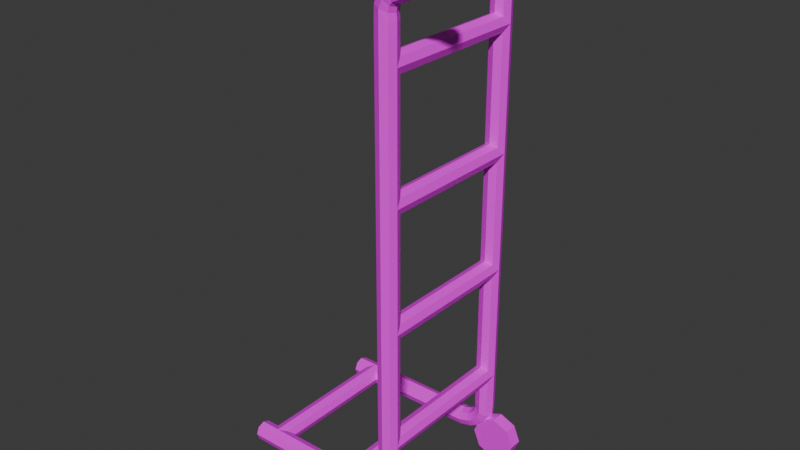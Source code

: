 # Source: hand_truck.blend  (saved by Blender 5.0.119; exported with 4.5.12 LTS)
import bpy
from mathutils import Matrix  # noqa: F401  (used for matrix-valued properties, if any)

bpy.ops.wm.read_factory_settings(use_empty=True)
scene = bpy.context.scene
scene.name = 'Scene'

# ---- collections
col_collection = bpy.data.collections.new('Collection'); scene.collection.children.link(col_collection)

# ---- images (referenced by path relative to the original .blend; pixels are not part of the script)
import os
ASSET_DIR = os.environ.get("B2B_ASSET_DIR", "")  # directory of the original .blend (textures are referenced by path, not embedded)
HERE = os.path.dirname(os.path.abspath(__file__))  # packed textures are extracted next to this script under _unpacked/

def load_image(name, relpath, width, height, colorspace="sRGB"):
    """Load a texture the original file referenced (path relative to the .blend, or extracted next to this script)."""
    p = next((c for c in (os.path.join(HERE, relpath), os.path.join(ASSET_DIR, relpath)) if relpath and os.path.exists(c)), "")
    if p:
        img = bpy.data.images.load(p, check_existing=True)
        img.name = name
    else:  # same state as the original file: an image datablock whose file is absent (Cycles renders it pink)
        img = bpy.data.images.new(name, width, height)
        img.source = "FILE"
        img.filepath = "//" + (relpath or name)
    img.colorspace_settings.name = colorspace
    return img
img_wheel_jpg = load_image('wheel.jpg', 'wheel.jpg', 1024, 1024, 'sRGB')
img_red_jpg = load_image('red.jpg', 'red.jpg', 1024, 1024, 'sRGB')

# ---- materials (node trees are filled in below, after node groups)
mat_material_001 = bpy.data.materials.new('Material.001')
mat_material_002 = bpy.data.materials.new('Material.002')
mat_material_003 = bpy.data.materials.new('Material.003')
mat_material_004 = bpy.data.materials.new('Material.004')
mat_material_005 = bpy.data.materials.new('Material.005')

# ---- material node trees
mat_material_001.use_nodes = True; mat_material_001.node_tree.nodes.clear()
_N = mat_material_001.node_tree.nodes; _L = mat_material_001.node_tree.links
n0 = _N.new('ShaderNodeBsdfPrincipled'); n0.name = 'Principled BSDF'; n0.location = (-200, 100)
n1 = _N.new('ShaderNodeOutputMaterial'); n1.name = 'Material Output'; n1.location = (200, 100)
n2 = _N.new('ShaderNodeTexImage'); n2.name = 'Image Texture'; n2.location = (-490, 80)
n2.image = img_wheel_jpg
_L.new(n0.outputs[0], n1.inputs[0])
_L.new(n2.outputs[0], n0.inputs[0])
n1.is_active_output = True
mat_material_002.use_nodes = True; mat_material_002.node_tree.nodes.clear()
_N = mat_material_002.node_tree.nodes; _L = mat_material_002.node_tree.links
n0 = _N.new('ShaderNodeBsdfPrincipled'); n0.name = 'Principled BSDF'; n0.location = (-200, 100)
n1 = _N.new('ShaderNodeOutputMaterial'); n1.name = 'Material Output'; n1.location = (200, 100)
n2 = _N.new('ShaderNodeTexImage'); n2.name = 'Image Texture'; n2.location = (-490, 80)
n2.image = img_red_jpg
_L.new(n0.outputs[0], n1.inputs[0])
_L.new(n2.outputs[0], n0.inputs[0])
n1.is_active_output = True
mat_material_003.use_nodes = True; mat_material_003.node_tree.nodes.clear()
_N = mat_material_003.node_tree.nodes; _L = mat_material_003.node_tree.links
n0 = _N.new('ShaderNodeBsdfPrincipled'); n0.name = 'Principled BSDF'; n0.location = (-200, 100)
n1 = _N.new('ShaderNodeOutputMaterial'); n1.name = 'Material Output'; n1.location = (200, 100)
n2 = _N.new('ShaderNodeTexImage'); n2.name = 'Image Texture'; n2.location = (-490, 80)
n2.image = img_red_jpg
_L.new(n0.outputs[0], n1.inputs[0])
_L.new(n2.outputs[0], n0.inputs[0])
n1.is_active_output = True
mat_material_004.use_nodes = True; mat_material_004.node_tree.nodes.clear()
_N = mat_material_004.node_tree.nodes; _L = mat_material_004.node_tree.links
n0 = _N.new('ShaderNodeBsdfPrincipled'); n0.name = 'Principled BSDF'; n0.location = (-200, 100)
n1 = _N.new('ShaderNodeOutputMaterial'); n1.name = 'Material Output'; n1.location = (200, 100)
n2 = _N.new('ShaderNodeTexImage'); n2.name = 'Image Texture'; n2.location = (-490, 80)
n2.image = img_red_jpg
_L.new(n0.outputs[0], n1.inputs[0])
_L.new(n2.outputs[0], n0.inputs[0])
n1.is_active_output = True
mat_material_005.use_nodes = True; mat_material_005.node_tree.nodes.clear()
_N = mat_material_005.node_tree.nodes; _L = mat_material_005.node_tree.links
n0 = _N.new('ShaderNodeBsdfPrincipled'); n0.name = 'Principled BSDF'; n0.location = (-200, 100)
n1 = _N.new('ShaderNodeOutputMaterial'); n1.name = 'Material Output'; n1.location = (200, 100)
n2 = _N.new('ShaderNodeTexImage'); n2.name = 'Image Texture'; n2.location = (-490, 80)
n2.image = img_red_jpg
_L.new(n0.outputs[0], n1.inputs[0])
_L.new(n2.outputs[0], n0.inputs[0])
n1.is_active_output = True

# ---- world
world_world = bpy.data.worlds.new('World'); scene.world = world_world
world_world.use_nodes = True; world_world.node_tree.nodes.clear()
_N = world_world.node_tree.nodes; _L = world_world.node_tree.links
n0 = _N.new('ShaderNodeOutputWorld'); n0.name = 'World Output'; n0.location = (200, 100)
n1 = _N.new('ShaderNodeBackground'); n1.name = 'Background'; n1.location = (-200, 100)
n1.inputs[0].default_value = (0.05088, 0.05088, 0.05088, 1.0)
_L.new(n1.outputs[0], n0.inputs[0])
n0.is_active_output = True
world_world.color = (0.05088, 0.05088, 0.05088)
world_world.sun_shadow_jitter_overblur = 0.0

# ---- meshes
me_cylinder_004 = bpy.data.meshes.new('Cylinder.004')
me_cylinder_004.from_pydata([(0.04591, -0.2093, -0.6899), (0.04591, -0.2493, -0.6899), (0.09541, -0.2093, -0.7105), (0.09541, -0.2493, -0.7105), (0.1159, -0.2093, -0.7599), (0.1159, -0.2493, -0.7599), (0.09541, -0.2093, -0.8094), (0.09541, -0.2493, -0.8094), (0.04591, -0.2093, -0.8299), (0.04591, -0.2493, -0.8299), (-0.003588, -0.2093, -0.8094), (-0.003588, -0.2493, -0.8094), (-0.02409, -0.2093, -0.7599), (-0.02409, -0.2493, -0.7599), (-0.003588, -0.2093, -0.7105), (-0.003588, -0.2493, -0.7105), (0.04591, 0.2093, -0.6899), (0.04591, 0.2493, -0.6899), (0.09541, 0.2093, -0.7105), (0.09541, 0.2493, -0.7105), (0.1159, 0.2093, -0.7599), (0.1159, 0.2493, -0.7599), (0.09541, 0.2093, -0.8094), (0.09541, 0.2493, -0.8094), (0.04591, 0.2093, -0.8299), (0.04591, 0.2493, -0.8299), (-0.003588, 0.2093, -0.8094), (-0.003588, 0.2493, -0.8094), (-0.02409, 0.2093, -0.7599), (-0.02409, 0.2493, -0.7599), (-0.003588, 0.2093, -0.7105), (-0.003588, 0.2493, -0.7105), (0.0, 0.255, -0.65), (0.0, 0.255, 0.65), (0.02121, 0.2462, -0.65), (0.02121, 0.2462, 0.65), (0.03, 0.225, -0.65), (0.03, 0.225, 0.65), (0.02121, 0.2038, -0.65), (0.02121, 0.2038, 0.65), (0.0, 0.195, -0.65), (0.0, 0.195, 0.65), (-0.02121, 0.2038, -0.65), (-0.02121, 0.2038, 0.65), (-0.03, 0.225, -0.65), (-0.03, 0.225, 0.65), (-0.02121, 0.2462, -0.65), (-0.02121, 0.2462, 0.65), (0.01979, 0.2462, 0.6725), (-1.118e-08, 0.255, 0.6801), (0.02799, 0.225, 0.6693), (0.01979, 0.2038, 0.6725), (-1.118e-08, 0.195, 0.6801), (-0.01979, 0.2038, 0.6877), (-0.02799, 0.225, 0.6909), (-0.01979, 0.2462, 0.6877), (0.02416, 0.2462, 0.6892), (0.009326, 0.255, 0.7043), (0.03031, 0.225, 0.6829), (0.02416, 0.2038, 0.6892), (0.009326, 0.195, 0.7043), (-0.005508, 0.2038, 0.7195), (-0.01165, 0.225, 0.7258), (-0.005508, 0.2462, 0.7195), (0.03197, 0.2462, 0.6989), (0.02376, 0.255, 0.7184), (0.03536, 0.225, 0.6908), (0.03197, 0.2038, 0.6989), (0.02376, 0.195, 0.7184), (0.01555, 0.2038, 0.738), (0.01215, 0.225, 0.7461), (0.01555, 0.2462, 0.738), (0.1384, 0.2462, 0.7435), (0.1302, 0.255, 0.7631), (0.1418, 0.225, 0.7354), (0.1384, 0.2038, 0.7435), (0.1302, 0.195, 0.7631), (0.122, 0.2038, 0.7827), (0.1186, 0.225, 0.7908), (0.122, 0.2462, 0.7827), (0.2025, 0.2462, 0.7704), (0.1943, 0.255, 0.79), (0.2059, 0.225, 0.7623), (0.2025, 0.2038, 0.7704), (0.1943, 0.195, 0.79), (0.1861, 0.2038, 0.8096), (0.1827, 0.225, 0.8177), (0.1861, 0.2462, 0.8096), (3.725e-09, 0.255, -0.6772), (0.01945, 0.2462, -0.6856), (0.02751, 0.225, -0.6891), (0.01945, 0.2038, -0.6856), (3.725e-09, 0.195, -0.6772), (-0.01945, 0.2038, -0.6687), (-0.02751, 0.225, -0.6652), (-0.01945, 0.2462, -0.6687), (-0.009092, 0.255, -0.698), (0.006567, 0.2462, -0.7124), (0.01305, 0.225, -0.7183), (0.006567, 0.2038, -0.7124), (-0.009092, 0.195, -0.698), (-0.02475, 0.2038, -0.6837), (-0.03124, 0.225, -0.6778), (-0.02475, 0.2462, -0.6837), (-0.0253, 0.255, -0.7158), (-0.01424, 0.2462, -0.7339), (-0.009663, 0.225, -0.7414), (-0.01424, 0.2038, -0.7339), (-0.0253, 0.195, -0.7158), (-0.03636, 0.2038, -0.6977), (-0.04094, 0.225, -0.6902), (-0.03636, 0.2462, -0.6977), (-0.04171, 0.255, -0.7258), (-0.03589, 0.2462, -0.7462), (-0.03347, 0.225, -0.7547), (-0.03589, 0.2038, -0.7462), (-0.04171, 0.195, -0.7258), (-0.04754, 0.2038, -0.7054), (-0.04995, 0.225, -0.697), (-0.04754, 0.2462, -0.7054), (-0.07401, 0.255, -0.735), (-0.0738, 0.2462, -0.7562), (-0.07371, 0.225, -0.765), (-0.0738, 0.2038, -0.7562), (-0.07401, 0.195, -0.735), (-0.07422, 0.2038, -0.7138), (-0.0743, 0.225, -0.705), (-0.07422, 0.2462, -0.7138), (-0.5046, 0.255, -0.7393), (-0.5044, 0.2462, -0.7605), (-0.5043, 0.225, -0.7693), (-0.5044, 0.2038, -0.7605), (-0.5046, 0.195, -0.7393), (-0.5048, 0.2038, -0.7181), (-0.5049, 0.225, -0.7093), (-0.5048, 0.2462, -0.7181), (0.0, -0.255, -0.65), (0.0, -0.255, 0.65), (0.02121, -0.2462, -0.65), (0.02121, -0.2462, 0.65), (0.03, -0.225, -0.65), (0.03, -0.225, 0.65), (0.02121, -0.2038, -0.65), (0.02121, -0.2038, 0.65), (0.0, -0.195, -0.65), (0.0, -0.195, 0.65), (-0.02121, -0.2038, -0.65), (-0.02121, -0.2038, 0.65), (-0.03, -0.225, -0.65), (-0.03, -0.225, 0.65), (-0.02121, -0.2462, -0.65), (-0.02121, -0.2462, 0.65), (0.01979, -0.2462, 0.6725), (-1.118e-08, -0.255, 0.6801), (0.02799, -0.225, 0.6693), (0.01979, -0.2038, 0.6725), (-1.118e-08, -0.195, 0.6801), (-0.01979, -0.2038, 0.6877), (-0.02799, -0.225, 0.6909), (-0.01979, -0.2462, 0.6877), (0.02416, -0.2462, 0.6892), (0.009326, -0.255, 0.7043), (0.03031, -0.225, 0.6829), (0.02416, -0.2038, 0.6892), (0.009326, -0.195, 0.7043), (-0.005508, -0.2038, 0.7195), (-0.01165, -0.225, 0.7258), (-0.005508, -0.2462, 0.7195), (0.03197, -0.2462, 0.6989), (0.02376, -0.255, 0.7184), (0.03536, -0.225, 0.6908), (0.03197, -0.2038, 0.6989), (0.02376, -0.195, 0.7184), (0.01555, -0.2038, 0.738), (0.01215, -0.225, 0.7461), (0.01555, -0.2462, 0.738), (0.1384, -0.2462, 0.7435), (0.1302, -0.255, 0.7631), (0.1418, -0.225, 0.7354), (0.1384, -0.2038, 0.7435), (0.1302, -0.195, 0.7631), (0.122, -0.2038, 0.7827), (0.1186, -0.225, 0.7908), (0.122, -0.2462, 0.7827), (0.2025, -0.2462, 0.7704), (0.1943, -0.255, 0.79), (0.2059, -0.225, 0.7623), (0.2025, -0.2038, 0.7704), (0.1943, -0.195, 0.79), (0.1861, -0.2038, 0.8096), (0.1827, -0.225, 0.8177), (0.1861, -0.2462, 0.8096), (3.725e-09, -0.255, -0.6772), (0.01945, -0.2462, -0.6856), (0.02751, -0.225, -0.6891), (0.01945, -0.2038, -0.6856), (3.725e-09, -0.195, -0.6772), (-0.01945, -0.2038, -0.6687), (-0.02751, -0.225, -0.6652), (-0.01945, -0.2462, -0.6687), (-0.009092, -0.255, -0.698), (0.006567, -0.2462, -0.7124), (0.01305, -0.225, -0.7183), (0.006567, -0.2038, -0.7124), (-0.009092, -0.195, -0.698), (-0.02475, -0.2038, -0.6837), (-0.03124, -0.225, -0.6778), (-0.02475, -0.2462, -0.6837), (-0.0253, -0.255, -0.7158), (-0.01424, -0.2462, -0.7339), (-0.009663, -0.225, -0.7414), (-0.01424, -0.2038, -0.7339), (-0.0253, -0.195, -0.7158), (-0.03636, -0.2038, -0.6977), (-0.04094, -0.225, -0.6902), (-0.03636, -0.2462, -0.6977), (-0.04171, -0.255, -0.7258), (-0.03589, -0.2462, -0.7462), (-0.03347, -0.225, -0.7547), (-0.03589, -0.2038, -0.7462), (-0.04171, -0.195, -0.7258), (-0.04754, -0.2038, -0.7054), (-0.04995, -0.225, -0.697), (-0.04754, -0.2462, -0.7054), (-0.07401, -0.255, -0.735), (-0.0738, -0.2462, -0.7562), (-0.07371, -0.225, -0.765), (-0.0738, -0.2038, -0.7562), (-0.07401, -0.195, -0.735), (-0.07422, -0.2038, -0.7138), (-0.0743, -0.225, -0.705), (-0.07422, -0.2462, -0.7138), (-0.5046, -0.255, -0.7393), (-0.5044, -0.2462, -0.7605), (-0.5043, -0.225, -0.7693), (-0.5044, -0.2038, -0.7605), (-0.5046, -0.195, -0.7393), (-0.5048, -0.2038, -0.7181), (-0.5049, -0.225, -0.7093), (-0.5048, -0.2462, -0.7181), (0.0, 0.225, -0.5089), (0.0, -0.225, -0.5089), (0.02121, 0.225, -0.5177), (0.02121, -0.225, -0.5177), (0.03, 0.225, -0.5389), (0.03, -0.225, -0.5389), (0.02121, 0.225, -0.5601), (0.02121, -0.225, -0.5601), (0.0, 0.225, -0.5689), (0.0, -0.225, -0.5689), (-0.02121, 0.225, -0.5601), (-0.02121, -0.225, -0.5601), (-0.03, 0.225, -0.5389), (-0.03, -0.225, -0.5389), (-0.02121, 0.225, -0.5177), (-0.02121, -0.225, -0.5177), (0.0, 0.225, -0.1489), (0.0, -0.225, -0.1489), (0.02121, 0.225, -0.1577), (0.02121, -0.225, -0.1577), (0.03, 0.225, -0.1789), (0.03, -0.225, -0.1789), (0.02121, 0.225, -0.2001), (0.02121, -0.225, -0.2001), (0.0, 0.225, -0.2089), (0.0, -0.225, -0.2089), (-0.02121, 0.225, -0.2001), (-0.02121, -0.225, -0.2001), (-0.03, 0.225, -0.1789), (-0.03, -0.225, -0.1789), (-0.02121, 0.225, -0.1577), (-0.02121, -0.225, -0.1577), (0.0, 0.225, 0.2111), (0.0, -0.225, 0.2111), (0.02121, 0.225, 0.2023), (0.02121, -0.225, 0.2023), (0.03, 0.225, 0.1811), (0.03, -0.225, 0.1811), (0.02121, 0.225, 0.1599), (0.02121, -0.225, 0.1599), (0.0, 0.225, 0.1511), (0.0, -0.225, 0.1511), (-0.02121, 0.225, 0.1599), (-0.02121, -0.225, 0.1599), (-0.03, 0.225, 0.1811), (-0.03, -0.225, 0.1811), (-0.02121, 0.225, 0.2023), (-0.02121, -0.225, 0.2023), (0.0, 0.225, 0.5711), (0.0, -0.225, 0.5711), (0.02121, 0.225, 0.5623), (0.02121, -0.225, 0.5623), (0.03, 0.225, 0.5411), (0.03, -0.225, 0.5411), (0.02121, 0.225, 0.5199), (0.02121, -0.225, 0.5199), (0.0, 0.225, 0.5111), (0.0, -0.225, 0.5111), (-0.02121, 0.225, 0.5199), (-0.02121, -0.225, 0.5199), (-0.03, 0.225, 0.5411), (-0.03, -0.225, 0.5411), (-0.02121, 0.225, 0.5623), (-0.02121, -0.225, 0.5623), (-0.16, 0.225, -0.7082), (-0.16, -0.225, -0.7082), (-0.1388, 0.225, -0.717), (-0.1388, -0.225, -0.717), (-0.13, 0.225, -0.7382), (-0.13, -0.225, -0.7382), (-0.1388, 0.225, -0.7594), (-0.1388, -0.225, -0.7594), (-0.16, 0.225, -0.7682), (-0.16, -0.225, -0.7682), (-0.1812, 0.225, -0.7594), (-0.1812, -0.225, -0.7594), (-0.19, 0.225, -0.7382), (-0.19, -0.225, -0.7382), (-0.1812, 0.225, -0.717), (-0.1812, -0.225, -0.717), (-0.4425, 0.225, -0.7082), (-0.4425, -0.225, -0.7082), (-0.4213, 0.225, -0.717), (-0.4213, -0.225, -0.717), (-0.4125, 0.225, -0.7382), (-0.4125, -0.225, -0.7382), (-0.4213, 0.225, -0.7594), (-0.4213, -0.225, -0.7594), (-0.4425, 0.225, -0.7682), (-0.4425, -0.225, -0.7682), (-0.4638, 0.225, -0.7594), (-0.4638, -0.225, -0.7594), (-0.4725, 0.225, -0.7382), (-0.4725, -0.225, -0.7382), (-0.4638, 0.225, -0.717), (-0.4638, -0.225, -0.717)], [], [(0, 1, 3, 2), (2, 3, 5, 4), (4, 5, 7, 6), (6, 7, 9, 8), (8, 9, 11, 10), (10, 11, 13, 12), (3, 1, 15, 13, 11, 9, 7, 5), (12, 13, 15, 14), (14, 15, 1, 0), (0, 2, 4, 6, 8, 10, 12, 14), (16, 18, 19, 17), (18, 20, 21, 19), (20, 22, 23, 21), (22, 24, 25, 23), (24, 26, 27, 25), (26, 28, 29, 27), (19, 21, 23, 25, 27, 29, 31, 17), (28, 30, 31, 29), (30, 16, 17, 31), (16, 30, 28, 26, 24, 22, 20, 18), (32, 33, 35, 34), (34, 35, 37, 36), (36, 37, 39, 38), (38, 39, 41, 40), (40, 41, 43, 42), (42, 43, 45, 44), (37, 35, 48, 50), (44, 45, 47, 46), (46, 47, 33, 32), (42, 44, 94, 93), (52, 51, 59, 60), (43, 41, 52, 53), (33, 47, 55, 49), (35, 33, 49, 48), (39, 37, 50, 51), (45, 43, 53, 54), (41, 39, 51, 52), (47, 45, 54, 55), (57, 63, 71, 65), (50, 48, 56, 58), (55, 54, 62, 63), (53, 52, 60, 61), (51, 50, 58, 59), (48, 49, 57, 56), (49, 55, 63, 57), (54, 53, 61, 62), (69, 68, 76, 77), (62, 61, 69, 70), (60, 59, 67, 68), (58, 56, 64, 66), (63, 62, 70, 71), (61, 60, 68, 69), (59, 58, 66, 67), (56, 57, 65, 64), (79, 78, 86, 87), (67, 66, 74, 75), (64, 65, 73, 72), (65, 71, 79, 73), (70, 69, 77, 78), (68, 67, 75, 76), (66, 64, 72, 74), (71, 70, 78, 79), (80, 81, 87, 86, 85, 84, 83, 82), (77, 76, 84, 85), (75, 74, 82, 83), (72, 73, 81, 80), (73, 79, 87, 81), (78, 77, 85, 86), (76, 75, 83, 84), (74, 72, 80, 82), (88, 89, 97, 96), (38, 40, 92, 91), (44, 46, 95, 94), (34, 36, 90, 89), (40, 42, 93, 92), (46, 32, 88, 95), (32, 34, 89, 88), (36, 38, 91, 90), (102, 103, 111, 110), (95, 88, 96, 103), (93, 94, 102, 101), (91, 92, 100, 99), (89, 90, 98, 97), (94, 95, 103, 102), (92, 93, 101, 100), (90, 91, 99, 98), (105, 106, 114, 113), (100, 101, 109, 108), (98, 99, 107, 106), (96, 97, 105, 104), (103, 96, 104, 111), (101, 102, 110, 109), (99, 100, 108, 107), (97, 98, 106, 105), (119, 112, 120, 127), (110, 111, 119, 118), (108, 109, 117, 116), (106, 107, 115, 114), (104, 105, 113, 112), (111, 104, 112, 119), (109, 110, 118, 117), (107, 108, 116, 115), (122, 123, 131, 130), (117, 118, 126, 125), (115, 116, 124, 123), (113, 114, 122, 121), (118, 119, 127, 126), (116, 117, 125, 124), (114, 115, 123, 122), (112, 113, 121, 120), (128, 129, 130, 131, 132, 133, 134, 135), (120, 121, 129, 128), (127, 120, 128, 135), (125, 126, 134, 133), (123, 124, 132, 131), (121, 122, 130, 129), (126, 127, 135, 134), (124, 125, 133, 132), (136, 138, 139, 137), (138, 140, 141, 139), (140, 142, 143, 141), (142, 144, 145, 143), (144, 146, 147, 145), (146, 148, 149, 147), (141, 154, 152, 139), (148, 150, 151, 149), (150, 136, 137, 151), (146, 197, 198, 148), (156, 164, 163, 155), (147, 157, 156, 145), (137, 153, 159, 151), (139, 152, 153, 137), (143, 155, 154, 141), (149, 158, 157, 147), (145, 156, 155, 143), (151, 159, 158, 149), (161, 169, 175, 167), (154, 162, 160, 152), (159, 167, 166, 158), (157, 165, 164, 156), (155, 163, 162, 154), (152, 160, 161, 153), (153, 161, 167, 159), (158, 166, 165, 157), (173, 181, 180, 172), (166, 174, 173, 165), (164, 172, 171, 163), (162, 170, 168, 160), (167, 175, 174, 166), (165, 173, 172, 164), (163, 171, 170, 162), (160, 168, 169, 161), (183, 191, 190, 182), (171, 179, 178, 170), (168, 176, 177, 169), (169, 177, 183, 175), (174, 182, 181, 173), (172, 180, 179, 171), (170, 178, 176, 168), (175, 183, 182, 174), (184, 186, 187, 188, 189, 190, 191, 185), (181, 189, 188, 180), (179, 187, 186, 178), (176, 184, 185, 177), (177, 185, 191, 183), (182, 190, 189, 181), (180, 188, 187, 179), (178, 186, 184, 176), (192, 200, 201, 193), (142, 195, 196, 144), (148, 198, 199, 150), (138, 193, 194, 140), (144, 196, 197, 146), (150, 199, 192, 136), (136, 192, 193, 138), (140, 194, 195, 142), (206, 214, 215, 207), (199, 207, 200, 192), (197, 205, 206, 198), (195, 203, 204, 196), (193, 201, 202, 194), (198, 206, 207, 199), (196, 204, 205, 197), (194, 202, 203, 195), (209, 217, 218, 210), (204, 212, 213, 205), (202, 210, 211, 203), (200, 208, 209, 201), (207, 215, 208, 200), (205, 213, 214, 206), (203, 211, 212, 204), (201, 209, 210, 202), (223, 231, 224, 216), (214, 222, 223, 215), (212, 220, 221, 213), (210, 218, 219, 211), (208, 216, 217, 209), (215, 223, 216, 208), (213, 221, 222, 214), (211, 219, 220, 212), (226, 234, 235, 227), (221, 229, 230, 222), (219, 227, 228, 220), (217, 225, 226, 218), (222, 230, 231, 223), (220, 228, 229, 221), (218, 226, 227, 219), (216, 224, 225, 217), (232, 239, 238, 237, 236, 235, 234, 233), (224, 232, 233, 225), (231, 239, 232, 224), (229, 237, 238, 230), (227, 235, 236, 228), (225, 233, 234, 226), (230, 238, 239, 231), (228, 236, 237, 229), (240, 241, 243, 242), (242, 243, 245, 244), (244, 245, 247, 246), (246, 247, 249, 248), (248, 249, 251, 250), (250, 251, 253, 252), (243, 241, 255, 253, 251, 249, 247, 245), (252, 253, 255, 254), (254, 255, 241, 240), (240, 242, 244, 246, 248, 250, 252, 254), (256, 257, 259, 258), (258, 259, 261, 260), (260, 261, 263, 262), (262, 263, 265, 264), (264, 265, 267, 266), (266, 267, 269, 268), (259, 257, 271, 269, 267, 265, 263, 261), (268, 269, 271, 270), (270, 271, 257, 256), (256, 258, 260, 262, 264, 266, 268, 270), (272, 273, 275, 274), (274, 275, 277, 276), (276, 277, 279, 278), (278, 279, 281, 280), (280, 281, 283, 282), (282, 283, 285, 284), (275, 273, 287, 285, 283, 281, 279, 277), (284, 285, 287, 286), (286, 287, 273, 272), (272, 274, 276, 278, 280, 282, 284, 286), (288, 289, 291, 290), (290, 291, 293, 292), (292, 293, 295, 294), (294, 295, 297, 296), (296, 297, 299, 298), (298, 299, 301, 300), (291, 289, 303, 301, 299, 297, 295, 293), (300, 301, 303, 302), (302, 303, 289, 288), (288, 290, 292, 294, 296, 298, 300, 302), (304, 305, 307, 306), (306, 307, 309, 308), (308, 309, 311, 310), (310, 311, 313, 312), (312, 313, 315, 314), (314, 315, 317, 316), (307, 305, 319, 317, 315, 313, 311, 309), (316, 317, 319, 318), (318, 319, 305, 304), (304, 306, 308, 310, 312, 314, 316, 318), (320, 321, 323, 322), (322, 323, 325, 324), (324, 325, 327, 326), (326, 327, 329, 328), (328, 329, 331, 330), (330, 331, 333, 332), (323, 321, 335, 333, 331, 329, 327, 325), (332, 333, 335, 334), (334, 335, 321, 320), (320, 322, 324, 326, 328, 330, 332, 334)])
me_cylinder_004.polygons.foreach_set('material_index', [0, 0, 0, 0, 0, 0, 0, 0, 0, 0, 0, 0, 0, 0, 0, 0, 0, 0, 0, 0, 1, 1, 1, 1, 1, 1, 1, 1, 1, 1, 1, 1, 1, 1, 1, 1, 1, 1, 1, 1, 1, 1, 1, 1, 1, 1, 1, 1, 1, 1, 1, 1, 1, 1, 1, 1, 1, 1, 1, 1, 1, 1, 1, 1, 1, 1, 1, 1, 1, 1, 1, 1, 1, 1, 1, 1, 1, 1, 1, 1, 1, 1, 1, 1, 1, 1, 1, 1, 1, 1, 1, 1, 1, 1, 1, 1, 1, 1, 1, 1, 1, 1, 1, 1, 1, 1, 1, 1, 1, 1, 1, 1, 1, 1, 1, 1, 1, 1, 1, 1, 1, 1, 1, 1, 1, 1, 1, 1, 1, 1, 1, 1, 1, 1, 1, 1, 1, 1, 1, 1, 1, 1, 1, 1, 1, 1, 1, 1, 1, 1, 1, 1, 1, 1, 1, 1, 1, 1, 1, 1, 1, 1, 1, 1, 1, 1, 1, 1, 1, 1, 1, 1, 1, 1, 1, 1, 1, 1, 1, 1, 1, 1, 1, 1, 1, 1, 1, 1, 1, 1, 1, 1, 1, 1, 1, 1, 1, 1, 1, 1, 1, 1, 1, 1, 1, 1, 1, 1, 1, 1, 1, 1, 1, 1, 1, 1, 2, 2, 2, 2, 2, 2, 2, 2, 2, 2, 2, 2, 2, 2, 2, 2, 2, 2, 2, 2, 2, 2, 2, 2, 2, 2, 2, 2, 2, 2, 2, 2, 2, 2, 2, 2, 2, 2, 2, 2, 3, 3, 3, 3, 3, 3, 3, 3, 3, 3, 4, 4, 4, 4, 4, 4, 4, 4, 4, 4])
_uv = me_cylinder_004.uv_layers.new(name='UVMap')
_uv.uv.foreach_set('vector', [0.4753, 0.8436, 0.4753, 0.8139, 0.4827, 0.8139, 0.4827, 0.8436, 0.4827, 0.8436, 0.4827, 0.8139, 0.4901, 0.8139, 0.4901, 0.8436, 0.4901, 0.8436, 0.4901, 0.8139, 0.4975, 0.8139, 0.4975, 0.8436, 0.4975, 0.8436, 0.4975, 0.8139, 0.5049, 0.8139, 0.5049, 0.8436, 0.5049, 0.8436, 0.5049, 0.8139, 0.5123, 0.8139, 0.5123, 0.8436, 0.5123, 0.8436, 0.5123, 0.8139, 0.5197, 0.8139, 0.5197, 0.8436, 0.8485, 0.845, 0.502, 0.9884, 0.1556, 0.845, 0.01214, 0.4985, 0.1556, 0.1521, 0.502, 0.00864, 0.8485, 0.1521, 0.9919, 0.4985, 0.5197, 0.8436, 0.5197, 0.8139, 0.5271, 0.8139, 0.5271, 0.8436, 0.5271, 0.8436, 0.5271, 0.8139, 0.5345, 0.8139, 0.5345, 0.8436, 0.498, 0.9884, 0.8444, 0.845, 0.9879, 0.4985, 0.8444, 0.1521, 0.498, 0.00864, 0.1515, 0.1521, 0.00806, 0.4985, 0.1515, 0.845, 0.4753, 0.8436, 0.4827, 0.8436, 0.4827, 0.8139, 0.4753, 0.8139, 0.4827, 0.8436, 0.4901, 0.8436, 0.4901, 0.8139, 0.4827, 0.8139, 0.4901, 0.8436, 0.4975, 0.8436, 0.4975, 0.8139, 0.4901, 0.8139, 0.4975, 0.8436, 0.5049, 0.8436, 0.5049, 0.8139, 0.4975, 0.8139, 0.5049, 0.8436, 0.5123, 0.8436, 0.5123, 0.8139, 0.5049, 0.8139, 0.5123, 0.8436, 0.5197, 0.8436, 0.5197, 0.8139, 0.5123, 0.8139, 0.8485, 0.845, 0.9919, 0.4985, 0.8485, 0.1521, 0.502, 0.00864, 0.1556, 0.1521, 0.01214, 0.4985, 0.1556, 0.845, 0.502, 0.9884, 0.5197, 0.8436, 0.5271, 0.8436, 0.5271, 0.8139, 0.5197, 0.8139, 0.5271, 0.8436, 0.5345, 0.8436, 0.5345, 0.8139, 0.5271, 0.8139, 0.498, 0.9884, 0.1515, 0.845, 0.00806, 0.4985, 0.1515, 0.1521, 0.498, 0.00864, 0.8444, 0.1521, 0.9879, 0.4985, 0.8444, 0.845, 1.0, 0.5, 1.0, 1.0, 0.875, 1.0, 0.875, 0.5, 0.875, 0.5, 0.875, 1.0, 0.75, 1.0, 0.75, 0.5, 0.75, 0.5, 0.75, 1.0, 0.625, 1.0, 0.625, 0.5, 0.625, 0.5, 0.625, 1.0, 0.5, 1.0, 0.5, 0.5, 0.5, 0.5, 0.5, 1.0, 0.375, 1.0, 0.375, 0.5, 0.375, 0.5, 0.375, 1.0, 0.25, 1.0, 0.25, 0.5, 0.75, 1.0, 0.875, 1.0, 0.875, 1.0, 0.75, 1.0, 0.25, 0.5, 0.25, 1.0, 0.125, 1.0, 0.125, 0.5, 0.125, 0.5, 0.125, 1.0, 0.0, 1.0, 0.0, 0.5, 0.375, 0.5, 0.25, 0.5, 0.25, 0.5, 0.375, 0.5, 0.5, 1.0, 0.625, 1.0, 0.625, 1.0, 0.5, 1.0, 0.375, 1.0, 0.5, 1.0, 0.5, 1.0, 0.375, 1.0, 0.0, 1.0, 0.125, 1.0, 0.125, 1.0, 0.0, 1.0, 0.875, 1.0, 1.0, 1.0, 1.0, 1.0, 0.875, 1.0, 0.625, 1.0, 0.75, 1.0, 0.75, 1.0, 0.625, 1.0, 0.25, 1.0, 0.375, 1.0, 0.375, 1.0, 0.25, 1.0, 0.5, 1.0, 0.625, 1.0, 0.625, 1.0, 0.5, 1.0, 0.125, 1.0, 0.25, 1.0, 0.25, 1.0, 0.125, 1.0, 0.0, 1.0, 0.125, 1.0, 0.125, 1.0, 0.0, 1.0, 0.75, 1.0, 0.875, 1.0, 0.875, 1.0, 0.75, 1.0, 0.125, 1.0, 0.25, 1.0, 0.25, 1.0, 0.125, 1.0, 0.375, 1.0, 0.5, 1.0, 0.5, 1.0, 0.375, 1.0, 0.625, 1.0, 0.75, 1.0, 0.75, 1.0, 0.625, 1.0, 0.875, 1.0, 1.0, 1.0, 1.0, 1.0, 0.875, 1.0, 0.0, 1.0, 0.125, 1.0, 0.125, 1.0, 0.0, 1.0, 0.25, 1.0, 0.375, 1.0, 0.375, 1.0, 0.25, 1.0, 0.375, 1.0, 0.5, 1.0, 0.5, 1.0, 0.375, 1.0, 0.25, 1.0, 0.375, 1.0, 0.375, 1.0, 0.25, 1.0, 0.5, 1.0, 0.625, 1.0, 0.625, 1.0, 0.5, 1.0, 0.75, 1.0, 0.875, 1.0, 0.875, 1.0, 0.75, 1.0, 0.125, 1.0, 0.25, 1.0, 0.25, 1.0, 0.125, 1.0, 0.375, 1.0, 0.5, 1.0, 0.5, 1.0, 0.375, 1.0, 0.625, 1.0, 0.75, 1.0, 0.75, 1.0, 0.625, 1.0, 0.875, 1.0, 1.0, 1.0, 1.0, 1.0, 0.875, 1.0, 0.125, 1.0, 0.25, 1.0, 0.25, 1.0, 0.125, 1.0, 0.625, 1.0, 0.75, 1.0, 0.75, 1.0, 0.625, 1.0, 0.875, 1.0, 1.0, 1.0, 1.0, 1.0, 0.875, 1.0, 0.0, 1.0, 0.125, 1.0, 0.125, 1.0, 0.0, 1.0, 0.25, 1.0, 0.375, 1.0, 0.375, 1.0, 0.25, 1.0, 0.5, 1.0, 0.625, 1.0, 0.625, 1.0, 0.5, 1.0, 0.75, 1.0, 0.875, 1.0, 0.875, 1.0, 0.75, 1.0, 0.125, 1.0, 0.25, 1.0, 0.25, 1.0, 0.125, 1.0, 0.4197, 0.4197, 0.25, 0.49, 0.08029, 0.4197, 0.01, 0.25, 0.08029, 0.08029, 0.25, 0.01, 0.4197, 0.08029, 0.49, 0.25, 0.375, 1.0, 0.5, 1.0, 0.5, 1.0, 0.375, 1.0, 0.625, 1.0, 0.75, 1.0, 0.75, 1.0, 0.625, 1.0, 0.875, 1.0, 1.0, 1.0, 1.0, 1.0, 0.875, 1.0, 0.0, 1.0, 0.125, 1.0, 0.125, 1.0, 0.0, 1.0, 0.25, 1.0, 0.375, 1.0, 0.375, 1.0, 0.25, 1.0, 0.5, 1.0, 0.625, 1.0, 0.625, 1.0, 0.5, 1.0, 0.75, 1.0, 0.875, 1.0, 0.875, 1.0, 0.75, 1.0, 1.0, 0.5, 0.875, 0.5, 0.875, 0.5, 1.0, 0.5, 0.625, 0.5, 0.5, 0.5, 0.5, 0.5, 0.625, 0.5, 0.25, 0.5, 0.125, 0.5, 0.125, 0.5, 0.25, 0.5, 0.875, 0.5, 0.75, 0.5, 0.75, 0.5, 0.875, 0.5, 0.5, 0.5, 0.375, 0.5, 0.375, 0.5, 0.5, 0.5, 0.125, 0.5, 0.0, 0.5, 0.0, 0.5, 0.125, 0.5, 1.0, 0.5, 0.875, 0.5, 0.875, 0.5, 1.0, 0.5, 0.75, 0.5, 0.625, 0.5, 0.625, 0.5, 0.75, 0.5, 0.25, 0.5, 0.125, 0.5, 0.125, 0.5, 0.25, 0.5, 0.125, 0.5, 0.0, 0.5, 0.0, 0.5, 0.125, 0.5, 0.375, 0.5, 0.25, 0.5, 0.25, 0.5, 0.375, 0.5, 0.625, 0.5, 0.5, 0.5, 0.5, 0.5, 0.625, 0.5, 0.875, 0.5, 0.75, 0.5, 0.75, 0.5, 0.875, 0.5, 0.25, 0.5, 0.125, 0.5, 0.125, 0.5, 0.25, 0.5, 0.5, 0.5, 0.375, 0.5, 0.375, 0.5, 0.5, 0.5, 0.75, 0.5, 0.625, 0.5, 0.625, 0.5, 0.75, 0.5, 0.875, 0.5, 0.75, 0.5, 0.75, 0.5, 0.875, 0.5, 0.5, 0.5, 0.375, 0.5, 0.375, 0.5, 0.5, 0.5, 0.75, 0.5, 0.625, 0.5, 0.625, 0.5, 0.75, 0.5, 1.0, 0.5, 0.875, 0.5, 0.875, 0.5, 1.0, 0.5, 0.125, 0.5, 0.0, 0.5, 0.0, 0.5, 0.125, 0.5, 0.375, 0.5, 0.25, 0.5, 0.25, 0.5, 0.375, 0.5, 0.625, 0.5, 0.5, 0.5, 0.5, 0.5, 0.625, 0.5, 0.875, 0.5, 0.75, 0.5, 0.75, 0.5, 0.875, 0.5, 0.125, 0.5, 0.0, 0.5, 0.0, 0.5, 0.125, 0.5, 0.25, 0.5, 0.125, 0.5, 0.125, 0.5, 0.25, 0.5, 0.5, 0.5, 0.375, 0.5, 0.375, 0.5, 0.5, 0.5, 0.75, 0.5, 0.625, 0.5, 0.625, 0.5, 0.75, 0.5, 1.0, 0.5, 0.875, 0.5, 0.875, 0.5, 1.0, 0.5, 0.125, 0.5, 0.0, 0.5, 0.0, 0.5, 0.125, 0.5, 0.375, 0.5, 0.25, 0.5, 0.25, 0.5, 0.375, 0.5, 0.625, 0.5, 0.5, 0.5, 0.5, 0.5, 0.625, 0.5, 0.75, 0.5, 0.625, 0.5, 0.625, 0.5, 0.75, 0.5, 0.375, 0.5, 0.25, 0.5, 0.25, 0.5, 0.375, 0.5, 0.625, 0.5, 0.5, 0.5, 0.5, 0.5, 0.625, 0.5, 0.875, 0.5, 0.75, 0.5, 0.75, 0.5, 0.875, 0.5, 0.25, 0.5, 0.125, 0.5, 0.125, 0.5, 0.25, 0.5, 0.5, 0.5, 0.375, 0.5, 0.375, 0.5, 0.5, 0.5, 0.75, 0.5, 0.625, 0.5, 0.625, 0.5, 0.75, 0.5, 1.0, 0.5, 0.875, 0.5, 0.875, 0.5, 1.0, 0.5, 0.75, 0.49, 0.9197, 0.4197, 0.99, 0.25, 0.9197, 0.08029, 0.75, 0.01, 0.5803, 0.08029, 0.51, 0.25, 0.5803, 0.4197, 1.0, 0.5, 0.875, 0.5, 0.875, 0.5, 1.0, 0.5, 0.125, 0.5, 0.0, 0.5, 0.0, 0.5, 0.125, 0.5, 0.375, 0.5, 0.25, 0.5, 0.25, 0.5, 0.375, 0.5, 0.625, 0.5, 0.5, 0.5, 0.5, 0.5, 0.625, 0.5, 0.875, 0.5, 0.75, 0.5, 0.75, 0.5, 0.875, 0.5, 0.25, 0.5, 0.125, 0.5, 0.125, 0.5, 0.25, 0.5, 0.5, 0.5, 0.375, 0.5, 0.375, 0.5, 0.5, 0.5, 1.0, 0.5, 0.875, 0.5, 0.875, 1.0, 1.0, 1.0, 0.875, 0.5, 0.75, 0.5, 0.75, 1.0, 0.875, 1.0, 0.75, 0.5, 0.625, 0.5, 0.625, 1.0, 0.75, 1.0, 0.625, 0.5, 0.5, 0.5, 0.5, 1.0, 0.625, 1.0, 0.5, 0.5, 0.375, 0.5, 0.375, 1.0, 0.5, 1.0, 0.375, 0.5, 0.25, 0.5, 0.25, 1.0, 0.375, 1.0, 0.75, 1.0, 0.75, 1.0, 0.875, 1.0, 0.875, 1.0, 0.25, 0.5, 0.125, 0.5, 0.125, 1.0, 0.25, 1.0, 0.125, 0.5, 0.0, 0.5, 0.0, 1.0, 0.125, 1.0, 0.375, 0.5, 0.375, 0.5, 0.25, 0.5, 0.25, 0.5, 0.5, 1.0, 0.5, 1.0, 0.625, 1.0, 0.625, 1.0, 0.375, 1.0, 0.375, 1.0, 0.5, 1.0, 0.5, 1.0, 0.0, 1.0, 0.0, 1.0, 0.125, 1.0, 0.125, 1.0, 0.875, 1.0, 0.875, 1.0, 1.0, 1.0, 1.0, 1.0, 0.625, 1.0, 0.625, 1.0, 0.75, 1.0, 0.75, 1.0, 0.25, 1.0, 0.25, 1.0, 0.375, 1.0, 0.375, 1.0, 0.5, 1.0, 0.5, 1.0, 0.625, 1.0, 0.625, 1.0, 0.125, 1.0, 0.125, 1.0, 0.25, 1.0, 0.25, 1.0, 0.0, 1.0, 0.0, 1.0, 0.125, 1.0, 0.125, 1.0, 0.75, 1.0, 0.75, 1.0, 0.875, 1.0, 0.875, 1.0, 0.125, 1.0, 0.125, 1.0, 0.25, 1.0, 0.25, 1.0, 0.375, 1.0, 0.375, 1.0, 0.5, 1.0, 0.5, 1.0, 0.625, 1.0, 0.625, 1.0, 0.75, 1.0, 0.75, 1.0, 0.875, 1.0, 0.875, 1.0, 1.0, 1.0, 1.0, 1.0, 0.0, 1.0, 0.0, 1.0, 0.125, 1.0, 0.125, 1.0, 0.25, 1.0, 0.25, 1.0, 0.375, 1.0, 0.375, 1.0, 0.375, 1.0, 0.375, 1.0, 0.5, 1.0, 0.5, 1.0, 0.25, 1.0, 0.25, 1.0, 0.375, 1.0, 0.375, 1.0, 0.5, 1.0, 0.5, 1.0, 0.625, 1.0, 0.625, 1.0, 0.75, 1.0, 0.75, 1.0, 0.875, 1.0, 0.875, 1.0, 0.125, 1.0, 0.125, 1.0, 0.25, 1.0, 0.25, 1.0, 0.375, 1.0, 0.375, 1.0, 0.5, 1.0, 0.5, 1.0, 0.625, 1.0, 0.625, 1.0, 0.75, 1.0, 0.75, 1.0, 0.875, 1.0, 0.875, 1.0, 1.0, 1.0, 1.0, 1.0, 0.125, 1.0, 0.125, 1.0, 0.25, 1.0, 0.25, 1.0, 0.625, 1.0, 0.625, 1.0, 0.75, 1.0, 0.75, 1.0, 0.875, 1.0, 0.875, 1.0, 1.0, 1.0, 1.0, 1.0, 0.0, 1.0, 0.0, 1.0, 0.125, 1.0, 0.125, 1.0, 0.25, 1.0, 0.25, 1.0, 0.375, 1.0, 0.375, 1.0, 0.5, 1.0, 0.5, 1.0, 0.625, 1.0, 0.625, 1.0, 0.75, 1.0, 0.75, 1.0, 0.875, 1.0, 0.875, 1.0, 0.125, 1.0, 0.125, 1.0, 0.25, 1.0, 0.25, 1.0, 0.4197, 0.4197, 0.49, 0.25, 0.4197, 0.08029, 0.25, 0.01, 0.08029, 0.08029, 0.01, 0.25, 0.08029, 0.4197, 0.25, 0.49, 0.375, 1.0, 0.375, 1.0, 0.5, 1.0, 0.5, 1.0, 0.625, 1.0, 0.625, 1.0, 0.75, 1.0, 0.75, 1.0, 0.875, 1.0, 0.875, 1.0, 1.0, 1.0, 1.0, 1.0, 0.0, 1.0, 0.0, 1.0, 0.125, 1.0, 0.125, 1.0, 0.25, 1.0, 0.25, 1.0, 0.375, 1.0, 0.375, 1.0, 0.5, 1.0, 0.5, 1.0, 0.625, 1.0, 0.625, 1.0, 0.75, 1.0, 0.75, 1.0, 0.875, 1.0, 0.875, 1.0, 1.0, 0.5, 1.0, 0.5, 0.875, 0.5, 0.875, 0.5, 0.625, 0.5, 0.625, 0.5, 0.5, 0.5, 0.5, 0.5, 0.25, 0.5, 0.25, 0.5, 0.125, 0.5, 0.125, 0.5, 0.875, 0.5, 0.875, 0.5, 0.75, 0.5, 0.75, 0.5, 0.5, 0.5, 0.5, 0.5, 0.375, 0.5, 0.375, 0.5, 0.125, 0.5, 0.125, 0.5, 0.0, 0.5, 0.0, 0.5, 1.0, 0.5, 1.0, 0.5, 0.875, 0.5, 0.875, 0.5, 0.75, 0.5, 0.75, 0.5, 0.625, 0.5, 0.625, 0.5, 0.25, 0.5, 0.25, 0.5, 0.125, 0.5, 0.125, 0.5, 0.125, 0.5, 0.125, 0.5, 0.0, 0.5, 0.0, 0.5, 0.375, 0.5, 0.375, 0.5, 0.25, 0.5, 0.25, 0.5, 0.625, 0.5, 0.625, 0.5, 0.5, 0.5, 0.5, 0.5, 0.875, 0.5, 0.875, 0.5, 0.75, 0.5, 0.75, 0.5, 0.25, 0.5, 0.25, 0.5, 0.125, 0.5, 0.125, 0.5, 0.5, 0.5, 0.5, 0.5, 0.375, 0.5, 0.375, 0.5, 0.75, 0.5, 0.75, 0.5, 0.625, 0.5, 0.625, 0.5, 0.875, 0.5, 0.875, 0.5, 0.75, 0.5, 0.75, 0.5, 0.5, 0.5, 0.5, 0.5, 0.375, 0.5, 0.375, 0.5, 0.75, 0.5, 0.75, 0.5, 0.625, 0.5, 0.625, 0.5, 1.0, 0.5, 1.0, 0.5, 0.875, 0.5, 0.875, 0.5, 0.125, 0.5, 0.125, 0.5, 0.0, 0.5, 0.0, 0.5, 0.375, 0.5, 0.375, 0.5, 0.25, 0.5, 0.25, 0.5, 0.625, 0.5, 0.625, 0.5, 0.5, 0.5, 0.5, 0.5, 0.875, 0.5, 0.875, 0.5, 0.75, 0.5, 0.75, 0.5, 0.125, 0.5, 0.125, 0.5, 0.0, 0.5, 0.0, 0.5, 0.25, 0.5, 0.25, 0.5, 0.125, 0.5, 0.125, 0.5, 0.5, 0.5, 0.5, 0.5, 0.375, 0.5, 0.375, 0.5, 0.75, 0.5, 0.75, 0.5, 0.625, 0.5, 0.625, 0.5, 1.0, 0.5, 1.0, 0.5, 0.875, 0.5, 0.875, 0.5, 0.125, 0.5, 0.125, 0.5, 0.0, 0.5, 0.0, 0.5, 0.375, 0.5, 0.375, 0.5, 0.25, 0.5, 0.25, 0.5, 0.625, 0.5, 0.625, 0.5, 0.5, 0.5, 0.5, 0.5, 0.75, 0.5, 0.75, 0.5, 0.625, 0.5, 0.625, 0.5, 0.375, 0.5, 0.375, 0.5, 0.25, 0.5, 0.25, 0.5, 0.625, 0.5, 0.625, 0.5, 0.5, 0.5, 0.5, 0.5, 0.875, 0.5, 0.875, 0.5, 0.75, 0.5, 0.75, 0.5, 0.25, 0.5, 0.25, 0.5, 0.125, 0.5, 0.125, 0.5, 0.5, 0.5, 0.5, 0.5, 0.375, 0.5, 0.375, 0.5, 0.75, 0.5, 0.75, 0.5, 0.625, 0.5, 0.625, 0.5, 1.0, 0.5, 1.0, 0.5, 0.875, 0.5, 0.875, 0.5, 0.75, 0.49, 0.5803, 0.4197, 0.51, 0.25, 0.5803, 0.08029, 0.75, 0.01, 0.9197, 0.08029, 0.99, 0.25, 0.9197, 0.4197, 1.0, 0.5, 1.0, 0.5, 0.875, 0.5, 0.875, 0.5, 0.125, 0.5, 0.125, 0.5, 0.0, 0.5, 0.0, 0.5, 0.375, 0.5, 0.375, 0.5, 0.25, 0.5, 0.25, 0.5, 0.625, 0.5, 0.625, 0.5, 0.5, 0.5, 0.5, 0.5, 0.875, 0.5, 0.875, 0.5, 0.75, 0.5, 0.75, 0.5, 0.25, 0.5, 0.25, 0.5, 0.125, 0.5, 0.125, 0.5, 0.5, 0.5, 0.5, 0.5, 0.375, 0.5, 0.375, 0.5, 1.0, 0.5, 1.0, 1.0, 0.875, 1.0, 0.875, 0.5, 0.875, 0.5, 0.875, 1.0, 0.75, 1.0, 0.75, 0.5, 0.75, 0.5, 0.75, 1.0, 0.625, 1.0, 0.625, 0.5, 0.625, 0.5, 0.625, 1.0, 0.5, 1.0, 0.5, 0.5, 0.5, 0.5, 0.5, 1.0, 0.375, 1.0, 0.375, 0.5, 0.375, 0.5, 0.375, 1.0, 0.25, 1.0, 0.25, 0.5, 0.4197, 0.4197, 0.25, 0.49, 0.08029, 0.4197, 0.01, 0.25, 0.08029, 0.08029, 0.25, 0.01, 0.4197, 0.08029, 0.49, 0.25, 0.25, 0.5, 0.25, 1.0, 0.125, 1.0, 0.125, 0.5, 0.125, 0.5, 0.125, 1.0, 0.0, 1.0, 0.0, 0.5, 0.75, 0.49, 0.9197, 0.4197, 0.99, 0.25, 0.9197, 0.08029, 0.75, 0.01, 0.5803, 0.08029, 0.51, 0.25, 0.5803, 0.4197, 1.0, 0.5, 1.0, 1.0, 0.875, 1.0, 0.875, 0.5, 0.875, 0.5, 0.875, 1.0, 0.75, 1.0, 0.75, 0.5, 0.75, 0.5, 0.75, 1.0, 0.625, 1.0, 0.625, 0.5, 0.625, 0.5, 0.625, 1.0, 0.5, 1.0, 0.5, 0.5, 0.5, 0.5, 0.5, 1.0, 0.375, 1.0, 0.375, 0.5, 0.375, 0.5, 0.375, 1.0, 0.25, 1.0, 0.25, 0.5, 0.4197, 0.4197, 0.25, 0.49, 0.08029, 0.4197, 0.01, 0.25, 0.08029, 0.08029, 0.25, 0.01, 0.4197, 0.08029, 0.49, 0.25, 0.25, 0.5, 0.25, 1.0, 0.125, 1.0, 0.125, 0.5, 0.125, 0.5, 0.125, 1.0, 0.0, 1.0, 0.0, 0.5, 0.75, 0.49, 0.9197, 0.4197, 0.99, 0.25, 0.9197, 0.08029, 0.75, 0.01, 0.5803, 0.08029, 0.51, 0.25, 0.5803, 0.4197, 1.0, 0.5, 1.0, 1.0, 0.875, 1.0, 0.875, 0.5, 0.875, 0.5, 0.875, 1.0, 0.75, 1.0, 0.75, 0.5, 0.75, 0.5, 0.75, 1.0, 0.625, 1.0, 0.625, 0.5, 0.625, 0.5, 0.625, 1.0, 0.5, 1.0, 0.5, 0.5, 0.5, 0.5, 0.5, 1.0, 0.375, 1.0, 0.375, 0.5, 0.375, 0.5, 0.375, 1.0, 0.25, 1.0, 0.25, 0.5, 0.4197, 0.4197, 0.25, 0.49, 0.08029, 0.4197, 0.01, 0.25, 0.08029, 0.08029, 0.25, 0.01, 0.4197, 0.08029, 0.49, 0.25, 0.25, 0.5, 0.25, 1.0, 0.125, 1.0, 0.125, 0.5, 0.125, 0.5, 0.125, 1.0, 0.0, 1.0, 0.0, 0.5, 0.75, 0.49, 0.9197, 0.4197, 0.99, 0.25, 0.9197, 0.08029, 0.75, 0.01, 0.5803, 0.08029, 0.51, 0.25, 0.5803, 0.4197, 1.0, 0.5, 1.0, 1.0, 0.875, 1.0, 0.875, 0.5, 0.875, 0.5, 0.875, 1.0, 0.75, 1.0, 0.75, 0.5, 0.75, 0.5, 0.75, 1.0, 0.625, 1.0, 0.625, 0.5, 0.625, 0.5, 0.625, 1.0, 0.5, 1.0, 0.5, 0.5, 0.5, 0.5, 0.5, 1.0, 0.375, 1.0, 0.375, 0.5, 0.375, 0.5, 0.375, 1.0, 0.25, 1.0, 0.25, 0.5, 0.4197, 0.4197, 0.25, 0.49, 0.08029, 0.4197, 0.01, 0.25, 0.08029, 0.08029, 0.25, 0.01, 0.4197, 0.08029, 0.49, 0.25, 0.25, 0.5, 0.25, 1.0, 0.125, 1.0, 0.125, 0.5, 0.125, 0.5, 0.125, 1.0, 0.0, 1.0, 0.0, 0.5, 0.75, 0.49, 0.9197, 0.4197, 0.99, 0.25, 0.9197, 0.08029, 0.75, 0.01, 0.5803, 0.08029, 0.51, 0.25, 0.5803, 0.4197, 1.0, 0.5, 1.0, 1.0, 0.875, 1.0, 0.875, 0.5, 0.875, 0.5, 0.875, 1.0, 0.75, 1.0, 0.75, 0.5, 0.75, 0.5, 0.75, 1.0, 0.625, 1.0, 0.625, 0.5, 0.625, 0.5, 0.625, 1.0, 0.5, 1.0, 0.5, 0.5, 0.5, 0.5, 0.5, 1.0, 0.375, 1.0, 0.375, 0.5, 0.375, 0.5, 0.375, 1.0, 0.25, 1.0, 0.25, 0.5, 0.4197, 0.4197, 0.25, 0.49, 0.08029, 0.4197, 0.01, 0.25, 0.08029, 0.08029, 0.25, 0.01, 0.4197, 0.08029, 0.49, 0.25, 0.25, 0.5, 0.25, 1.0, 0.125, 1.0, 0.125, 0.5, 0.125, 0.5, 0.125, 1.0, 0.0, 1.0, 0.0, 0.5, 0.75, 0.49, 0.9197, 0.4197, 0.99, 0.25, 0.9197, 0.08029, 0.75, 0.01, 0.5803, 0.08029, 0.51, 0.25, 0.5803, 0.4197, 1.0, 0.5, 1.0, 1.0, 0.875, 1.0, 0.875, 0.5, 0.875, 0.5, 0.875, 1.0, 0.75, 1.0, 0.75, 0.5, 0.75, 0.5, 0.75, 1.0, 0.625, 1.0, 0.625, 0.5, 0.625, 0.5, 0.625, 1.0, 0.5, 1.0, 0.5, 0.5, 0.5, 0.5, 0.5, 1.0, 0.375, 1.0, 0.375, 0.5, 0.375, 0.5, 0.375, 1.0, 0.25, 1.0, 0.25, 0.5, 0.4197, 0.4197, 0.25, 0.49, 0.08029, 0.4197, 0.01, 0.25, 0.08029, 0.08029, 0.25, 0.01, 0.4197, 0.08029, 0.49, 0.25, 0.25, 0.5, 0.25, 1.0, 0.125, 1.0, 0.125, 0.5, 0.125, 0.5, 0.125, 1.0, 0.0, 1.0, 0.0, 0.5, 0.75, 0.49, 0.9197, 0.4197, 0.99, 0.25, 0.9197, 0.08029, 0.75, 0.01, 0.5803, 0.08029, 0.51, 0.25, 0.5803, 0.4197])
me_cylinder_004.materials.append(mat_material_001)
me_cylinder_004.materials.append(mat_material_002)
me_cylinder_004.materials.append(mat_material_003)
me_cylinder_004.materials.append(mat_material_004)
me_cylinder_004.materials.append(mat_material_005)
me_cylinder_004.update()

# ---- objects
ob_cylinder_004 = bpy.data.objects.new('Cylinder.004', me_cylinder_004)

# ---- transforms, parenting, visibility, modifiers, constraints
ob_cylinder_004.location = (0.0, 0.0, 0.0)

# ---- collection membership
col_collection.objects.link(ob_cylinder_004)

# ---- scene / render settings (as saved in the file)
scene.frame_start = 1; scene.frame_end = 250; scene.frame_set(1)
scene.render.engine = 'BLENDER_EEVEE_NEXT'
scene.render.bake_bias = 0.0
scene.render.bake_samples = 0
scene.cycles.sampling_pattern = 'TABULATED_SOBOL'
scene.eevee.use_volume_custom_range = False
bpy.context.view_layer.update()

# ---- added for rendering (the .blend has no active camera and no usable light): camera, sun
cam_auto = bpy.data.cameras.new('AutoCamera')
cam_auto.lens = 50.0
cam_auto.sensor_width = 36.0
cam_auto.clip_end = 1000.0
ob_auto_camera = bpy.data.objects.new('AutoCamera', cam_auto)
scene.collection.objects.link(ob_auto_camera)
ob_auto_camera.location = (1.57647, -2.07117, 1.37463)
ob_auto_camera.rotation_euler = (1.09748, -7.21219e-08, 0.694738)
scene.camera = ob_auto_camera
light_auto_sun = bpy.data.lights.new('AutoSun', 'SUN')
light_auto_sun.energy = 3.0
light_auto_sun.angle = 0.0523599
ob_auto_sun = bpy.data.objects.new('AutoSun', light_auto_sun)
scene.collection.objects.link(ob_auto_sun)
ob_auto_sun.rotation_euler = (0.872665, 0.174533, 0.523599)
bpy.context.view_layer.update()
